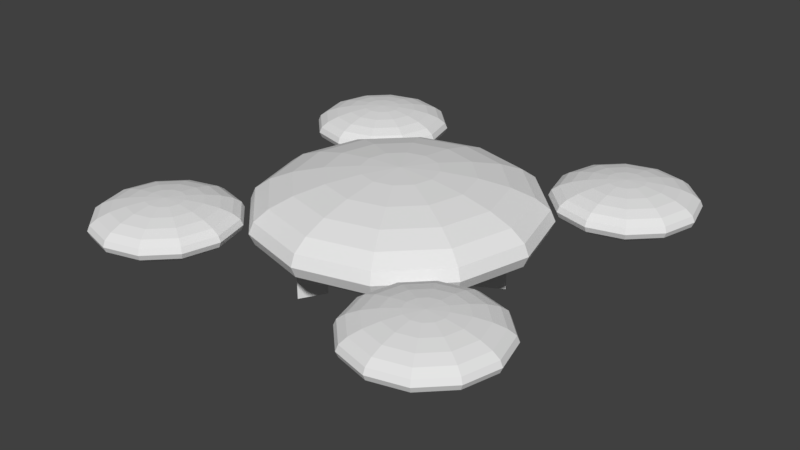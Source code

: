# Source: Drone.blend  (saved by Blender 2.79.0; exported with 4.5.12 LTS)
import bpy
from mathutils import Matrix  # noqa: F401  (used for matrix-valued properties, if any)

bpy.ops.wm.read_factory_settings(use_empty=True)
scene = bpy.context.scene
scene.name = 'Scene'

# ---- collections
col_collection_1 = bpy.data.collections.new('Collection 1'); scene.collection.children.link(col_collection_1)

# ---- world
world_world = bpy.data.worlds.new('World'); scene.world = world_world
world_world.color = (0.05088, 0.05088, 0.05088)
world_world.use_sun_shadow = False
world_world.sun_shadow_jitter_overblur = 0.0
world_world.cycles.sampling_method = 'MANUAL'

# ---- meshes
me_drone_engine = bpy.data.meshes.new('Drone_engine')
me_drone_engine.from_pydata([(1.49e-08, 0.25, 0.1304), (1.49e-08, 0.433, 0.0753), (1.49e-08, 0.483, 0.03898), (1.49e-08, 0.5, 1.564e-08), (1.49e-08, 0.483, -0.03898), (1.49e-08, 0.433, -0.0753), (1.49e-08, 0.3536, -0.1065), (1.49e-08, 0.25, -0.1304), (1.49e-08, 0.1294, -0.1455), (1.49e-08, -1.49e-08, -0.1506), (0.0647, 0.1121, 0.1455), (0.125, 0.2165, 0.1304), (0.1768, 0.3062, 0.1065), (0.2165, 0.375, 0.0753), (0.2415, 0.4183, 0.03898), (0.25, 0.433, 1.564e-08), (0.2415, 0.4183, -0.03898), (0.2165, 0.375, -0.0753), (0.1768, 0.3062, -0.1065), (0.125, 0.2165, -0.1304), (0.0647, 0.1121, -0.1455), (0.1121, 0.0647, 0.1455), (0.2165, 0.125, 0.1304), (0.3062, 0.1768, 0.1065), (0.375, 0.2165, 0.0753), (0.4183, 0.2415, 0.03898), (0.433, 0.25, 1.564e-08), (0.4183, 0.2415, -0.03898), (0.375, 0.2165, -0.0753), (0.3062, 0.1768, -0.1065), (0.2165, 0.125, -0.1304), (0.1121, 0.0647, -0.1455), (0.1294, -1.49e-08, 0.1455), (0.25, -2.98e-08, 0.1304), (0.3536, -2.98e-08, 0.1065), (0.433, -2.98e-08, 0.0753), (0.483, -4.47e-08, 0.03898), (0.5, -2.98e-08, 1.564e-08), (0.483, -1.49e-08, -0.03898), (0.433, -2.98e-08, -0.0753), (0.3536, -2.98e-08, -0.1065), (0.25, -2.98e-08, -0.1304), (0.1294, -1.49e-08, -0.1455), (0.1121, -0.0647, 0.1455), (0.2165, -0.125, 0.1304), (0.3062, -0.1768, 0.1065), (0.375, -0.2165, 0.0753), (0.4183, -0.2415, 0.03898), (0.433, -0.25, 1.564e-08), (0.4183, -0.2415, -0.03898), (0.375, -0.2165, -0.0753), (0.3062, -0.1768, -0.1065), (0.2165, -0.125, -0.1304), (0.1121, -0.0647, -0.1455), (0.0647, -0.1121, 0.1455), (0.125, -0.2165, 0.1304), (0.1768, -0.3062, 0.1065), (0.2165, -0.375, 0.0753), (0.2415, -0.4183, 0.03898), (0.25, -0.433, 1.564e-08), (0.2415, -0.4183, -0.03898), (0.2165, -0.375, -0.0753), (0.1768, -0.3062, -0.1065), (0.125, -0.2165, -0.1304), (0.0647, -0.1121, -0.1455), (2.235e-08, -0.1294, 0.1455), (0.0, -0.25, 0.1304), (-2.235e-08, -0.3536, 0.1065), (7.451e-09, -0.433, 0.0753), (-7.451e-09, -0.483, 0.03898), (-2.235e-08, -0.5, 1.564e-08), (-7.451e-09, -0.483, -0.03898), (-7.451e-09, -0.433, -0.0753), (-7.451e-09, -0.3536, -0.1065), (-1.49e-08, -0.25, -0.1304), (2.235e-08, -0.1294, -0.1455), (-0.0647, -0.1121, 0.1455), (-0.125, -0.2165, 0.1304), (-0.1768, -0.3062, 0.1065), (-0.2165, -0.375, 0.0753), (-0.2415, -0.4183, 0.03898), (-0.25, -0.433, 1.564e-08), (-0.2415, -0.4183, -0.03898), (-0.2165, -0.375, -0.0753), (-0.1768, -0.3062, -0.1065), (-0.125, -0.2165, -0.1304), (-0.0647, -0.1121, -0.1455), (-0.1121, -0.0647, 0.1455), (-0.2165, -0.125, 0.1304), (-0.3062, -0.1768, 0.1065), (-0.375, -0.2165, 0.0753), (-0.4183, -0.2415, 0.03898), (-0.433, -0.25, 1.564e-08), (-0.4183, -0.2415, -0.03898), (-0.375, -0.2165, -0.0753), (-0.3062, -0.1768, -0.1065), (-0.2165, -0.125, -0.1304), (-0.1121, -0.0647, -0.1455), (-0.1294, -1.49e-08, 0.1455), (-0.25, 1.49e-08, 0.1304), (-0.3536, 4.47e-08, 0.1065), (-0.433, 0.0, 0.0753), (-0.483, 1.49e-08, 0.03898), (-0.5, 5.96e-08, 1.564e-08), (-0.483, 1.49e-08, -0.03898), (-0.433, 1.49e-08, -0.0753), (-0.3536, -1.49e-08, -0.1065), (-0.25, 2.98e-08, -0.1304), (-0.1294, -1.49e-08, -0.1455), (-0.1121, 0.0647, 0.1455), (-0.2165, 0.125, 0.1304), (-0.3062, 0.1768, 0.1065), (-0.375, 0.2165, 0.0753), (-0.4183, 0.2415, 0.03898), (-0.433, 0.25, 1.564e-08), (-0.4183, 0.2415, -0.03898), (-0.375, 0.2165, -0.0753), (-0.3062, 0.1768, -0.1065), (-0.2165, 0.125, -0.1304), (-0.1121, 0.0647, -0.1455), (-0.0647, 0.1121, 0.1455), (-0.125, 0.2165, 0.1304), (-0.1768, 0.3062, 0.1065), (-0.2165, 0.375, 0.0753), (-0.2415, 0.4183, 0.03898), (-0.25, 0.433, 1.564e-08), (-0.2415, 0.4183, -0.03898), (-0.2165, 0.375, -0.0753), (-0.1768, 0.3062, -0.1065), (-0.125, 0.2165, -0.1304), (-0.0647, 0.1121, -0.1455), (1.49e-08, -2.086e-07, 0.1506), (3.725e-08, 0.1294, 0.1455), (8.196e-08, 0.3536, 0.1065)], [], [(6, 5, 17, 18), (3, 2, 14, 15), (133, 0, 11, 12), (7, 6, 18, 19), (4, 3, 15, 16), (1, 133, 12, 13), (8, 7, 19, 20), (132, 131, 10), (5, 4, 16, 17), (2, 1, 13, 14), (9, 8, 20), (0, 132, 10, 11), (13, 12, 23, 24), (20, 19, 30, 31), (10, 131, 21), (17, 16, 27, 28), (14, 13, 24, 25), (9, 20, 31), (11, 10, 21, 22), (18, 17, 28, 29), (15, 14, 25, 26), (12, 11, 22, 23), (19, 18, 29, 30), (16, 15, 26, 27), (26, 25, 36, 37), (23, 22, 33, 34), (30, 29, 40, 41), (27, 26, 37, 38), (24, 23, 34, 35), (31, 30, 41, 42), (21, 131, 32), (28, 27, 38, 39), (25, 24, 35, 36), (9, 31, 42), (22, 21, 32, 33), (29, 28, 39, 40), (36, 35, 46, 47), (9, 42, 53), (33, 32, 43, 44), (40, 39, 50, 51), (37, 36, 47, 48), (34, 33, 44, 45), (41, 40, 51, 52), (38, 37, 48, 49), (35, 34, 45, 46), (42, 41, 52, 53), (32, 131, 43), (39, 38, 49, 50), (49, 48, 59, 60), (46, 45, 56, 57), (53, 52, 63, 64), (43, 131, 54), (50, 49, 60, 61), (47, 46, 57, 58), (9, 53, 64), (44, 43, 54, 55), (51, 50, 61, 62), (48, 47, 58, 59), (45, 44, 55, 56), (52, 51, 62, 63), (59, 58, 69, 70), (56, 55, 66, 67), (63, 62, 73, 74), (60, 59, 70, 71), (57, 56, 67, 68), (64, 63, 74, 75), (54, 131, 65), (61, 60, 71, 72), (58, 57, 68, 69), (9, 64, 75), (55, 54, 65, 66), (62, 61, 72, 73), (72, 71, 82, 83), (69, 68, 79, 80), (9, 75, 86), (66, 65, 76, 77), (73, 72, 83, 84), (70, 69, 80, 81), (67, 66, 77, 78), (74, 73, 84, 85), (71, 70, 81, 82), (68, 67, 78, 79), (75, 74, 85, 86), (65, 131, 76), (82, 81, 92, 93), (79, 78, 89, 90), (86, 85, 96, 97), (76, 131, 87), (83, 82, 93, 94), (80, 79, 90, 91), (9, 86, 97), (77, 76, 87, 88), (84, 83, 94, 95), (81, 80, 91, 92), (78, 77, 88, 89), (85, 84, 95, 96), (95, 94, 105, 106), (92, 91, 102, 103), (89, 88, 99, 100), (96, 95, 106, 107), (93, 92, 103, 104), (90, 89, 100, 101), (97, 96, 107, 108), (87, 131, 98), (94, 93, 104, 105), (91, 90, 101, 102), (9, 97, 108), (88, 87, 98, 99), (98, 131, 109), (105, 104, 115, 116), (102, 101, 112, 113), (9, 108, 119), (99, 98, 109, 110), (106, 105, 116, 117), (103, 102, 113, 114), (100, 99, 110, 111), (107, 106, 117, 118), (104, 103, 114, 115), (101, 100, 111, 112), (108, 107, 118, 119), (118, 117, 128, 129), (115, 114, 125, 126), (112, 111, 122, 123), (119, 118, 129, 130), (109, 131, 120), (116, 115, 126, 127), (113, 112, 123, 124), (9, 119, 130), (110, 109, 120, 121), (117, 116, 127, 128), (114, 113, 124, 125), (111, 110, 121, 122), (121, 120, 132, 0), (128, 127, 5, 6), (125, 124, 2, 3), (122, 121, 0, 133), (129, 128, 6, 7), (126, 125, 3, 4), (123, 122, 133, 1), (130, 129, 7, 8), (120, 131, 132), (127, 126, 4, 5), (124, 123, 1, 2), (9, 130, 8)])
me_drone_engine.use_remesh_preserve_volume = False
me_drone_engine.use_remesh_preserve_attributes = False
me_drone_engine.use_mirror_vertex_groups = False
me_drone_engine.update()
me_drone_base = bpy.data.meshes.new('Drone_base')
me_drone_base.from_pydata([(0.0, 0.5, 0.2609), (0.0, 0.866, 0.1506), (0.0, 0.9659, 0.07796), (0.0, 1.0, 6.781e-08), (0.0, 0.9659, -0.07796), (0.0, 0.866, -0.1506), (0.0, 0.7071, -0.213), (0.0, 0.5, -0.2609), (0.0, 0.2588, -0.291), (0.0, 3.894e-07, -0.3012), (0.1294, 0.2241, 0.291), (0.25, 0.433, 0.2609), (0.3536, 0.6124, 0.213), (0.433, 0.75, 0.1506), (0.483, 0.8365, 0.07796), (0.5, 0.866, 6.781e-08), (0.483, 0.8365, -0.07796), (0.433, 0.75, -0.1506), (0.3536, 0.6124, -0.213), (0.25, 0.433, -0.2609), (0.1294, 0.2241, -0.291), (0.2241, 0.1294, 0.291), (0.433, 0.25, 0.2609), (0.6124, 0.3536, 0.213), (0.75, 0.433, 0.1506), (0.8365, 0.483, 0.07796), (0.866, 0.5, 6.781e-08), (0.8365, 0.483, -0.07796), (0.75, 0.433, -0.1506), (0.6124, 0.3536, -0.213), (0.433, 0.25, -0.2609), (0.2241, 0.1294, -0.291), (0.2588, 4.023e-07, 0.291), (0.5, 3.8e-07, 0.2609), (0.7071, 3.8e-07, 0.213), (0.866, 3.8e-07, 0.1506), (0.9659, 3.502e-07, 0.07796), (1.0, 3.8e-07, 6.781e-08), (0.9659, 4.098e-07, -0.07796), (0.866, 3.8e-07, -0.1506), (0.7071, 3.8e-07, -0.213), (0.5, 3.651e-07, -0.2609), (0.2588, 3.874e-07, -0.291), (0.2241, -0.1294, 0.291), (0.433, -0.25, 0.2609), (0.6124, -0.3536, 0.213), (0.75, -0.433, 0.1506), (0.8365, -0.483, 0.07796), (0.866, -0.5, 6.781e-08), (0.8365, -0.483, -0.07796), (0.75, -0.433, -0.1506), (0.6124, -0.3536, -0.213), (0.433, -0.25, -0.2609), (0.2241, -0.1294, -0.291), (0.1294, -0.2241, 0.291), (0.25, -0.433, 0.2609), (0.3536, -0.6124, 0.213), (0.433, -0.75, 0.1506), (0.483, -0.8365, 0.07796), (0.5, -0.866, 6.781e-08), (0.483, -0.8365, -0.07796), (0.433, -0.75, -0.1506), (0.3536, -0.6124, -0.213), (0.25, -0.433, -0.2609), (0.1294, -0.2241, -0.291), (6.458e-09, -0.2588, 0.291), (-3.079e-08, -0.5, 0.2609), (-7.55e-08, -0.7071, 0.213), (-1.589e-08, -0.866, 0.1506), (-4.57e-08, -0.9659, 0.07796), (-7.55e-08, -1.0, 6.781e-08), (-4.57e-08, -0.9659, -0.07796), (-4.57e-08, -0.866, -0.1506), (-4.57e-08, -0.7071, -0.213), (-6.06e-08, -0.5, -0.2609), (6.458e-09, -0.2588, -0.291), (-0.1294, -0.2241, 0.291), (-0.25, -0.433, 0.2609), (-0.3536, -0.6124, 0.213), (-0.433, -0.75, 0.1506), (-0.483, -0.8365, 0.07796), (-0.5, -0.866, 6.781e-08), (-0.483, -0.8365, -0.07796), (-0.433, -0.75, -0.1506), (-0.3536, -0.6124, -0.213), (-0.25, -0.433, -0.2609), (-0.1294, -0.2241, -0.291), (-0.2241, -0.1294, 0.291), (-0.433, -0.25, 0.2609), (-0.6124, -0.3536, 0.213), (-0.75, -0.433, 0.1506), (-0.8365, -0.483, 0.07796), (-0.866, -0.5, 6.781e-08), (-0.8365, -0.483, -0.07796), (-0.75, -0.433, -0.1506), (-0.6124, -0.3536, -0.213), (-0.433, -0.25, -0.2609), (-0.2241, -0.1294, -0.291), (-0.2588, 4.098e-07, 0.291), (-0.5, 4.545e-07, 0.2609), (-0.7071, 5.29e-07, 0.213), (-0.866, 4.396e-07, 0.1506), (-0.9659, 4.694e-07, 0.07796), (-1.0, 5.588e-07, 6.781e-08), (-0.9659, 4.694e-07, -0.07796), (-0.866, 4.694e-07, -0.1506), (-0.7071, 4.098e-07, -0.213), (-0.5, 4.992e-07, -0.2609), (-0.2588, 4.023e-07, -0.291), (-0.2241, 0.1294, 0.291), (-0.433, 0.25, 0.2609), (-0.6124, 0.3536, 0.213), (-0.75, 0.433, 0.1506), (-0.8365, 0.483, 0.07796), (-0.866, 0.5, 6.781e-08), (-0.8365, 0.483, -0.07796), (-0.75, 0.433, -0.1506), (-0.6124, 0.3536, -0.213), (-0.433, 0.25, -0.2609), (-0.2241, 0.1294, -0.291), (-0.1294, 0.2241, 0.291), (-0.25, 0.433, 0.2609), (-0.3536, 0.6124, 0.213), (-0.433, 0.75, 0.1506), (-0.483, 0.8365, 0.07796), (-0.5, 0.866, 6.781e-08), (-0.483, 0.8365, -0.07796), (-0.433, 0.75, -0.1506), (-0.3536, 0.6124, -0.213), (-0.25, 0.433, -0.2609), (-0.1294, 0.2241, -0.291), (-8.527e-14, 8.527e-14, 0.3012), (3.626e-08, 0.2588, 0.291), (1.331e-07, 0.7071, 0.213), (0.3536, 0.6124, -0.5271), (0.25, 0.433, -0.5271), (0.6124, 0.3536, -0.5271), (0.433, 0.25, -0.5271), (0.6124, -0.3536, -0.5271), (0.433, -0.25, -0.5271), (0.3536, -0.6124, -0.5271), (0.25, -0.433, -0.5271), (-0.3536, -0.6124, -0.5271), (-0.25, -0.433, -0.5271), (-0.6124, -0.3536, -0.5271), (-0.433, -0.25, -0.5271), (-0.6124, 0.3536, -0.5271), (-0.433, 0.25, -0.5271), (-0.3536, 0.6124, -0.5271), (-0.25, 0.433, -0.5271)], [], [(6, 5, 17, 18), (3, 2, 14, 15), (133, 0, 11, 12), (7, 6, 18, 19), (4, 3, 15, 16), (1, 133, 12, 13), (8, 7, 19, 20), (132, 131, 10), (5, 4, 16, 17), (2, 1, 13, 14), (9, 8, 20), (0, 132, 10, 11), (13, 12, 23, 24), (20, 19, 30, 31), (10, 131, 21), (17, 16, 27, 28), (14, 13, 24, 25), (9, 20, 31), (11, 10, 21, 22), (18, 17, 28, 29), (15, 14, 25, 26), (12, 11, 22, 23), (95, 96, 145, 144), (16, 15, 26, 27), (26, 25, 36, 37), (23, 22, 33, 34), (30, 29, 40, 41), (27, 26, 37, 38), (24, 23, 34, 35), (31, 30, 41, 42), (21, 131, 32), (28, 27, 38, 39), (25, 24, 35, 36), (9, 31, 42), (22, 21, 32, 33), (29, 28, 39, 40), (36, 35, 46, 47), (9, 42, 53), (33, 32, 43, 44), (40, 39, 50, 51), (37, 36, 47, 48), (34, 33, 44, 45), (41, 40, 51, 52), (38, 37, 48, 49), (35, 34, 45, 46), (42, 41, 52, 53), (32, 131, 43), (39, 38, 49, 50), (49, 48, 59, 60), (46, 45, 56, 57), (53, 52, 63, 64), (43, 131, 54), (50, 49, 60, 61), (47, 46, 57, 58), (9, 53, 64), (44, 43, 54, 55), (51, 50, 61, 62), (48, 47, 58, 59), (45, 44, 55, 56), (29, 30, 137, 136), (59, 58, 69, 70), (56, 55, 66, 67), (63, 62, 73, 74), (60, 59, 70, 71), (57, 56, 67, 68), (64, 63, 74, 75), (54, 131, 65), (61, 60, 71, 72), (58, 57, 68, 69), (9, 64, 75), (55, 54, 65, 66), (62, 61, 72, 73), (72, 71, 82, 83), (69, 68, 79, 80), (9, 75, 86), (66, 65, 76, 77), (73, 72, 83, 84), (70, 69, 80, 81), (67, 66, 77, 78), (74, 73, 84, 85), (71, 70, 81, 82), (68, 67, 78, 79), (75, 74, 85, 86), (65, 131, 76), (82, 81, 92, 93), (79, 78, 89, 90), (86, 85, 96, 97), (76, 131, 87), (83, 82, 93, 94), (80, 79, 90, 91), (9, 86, 97), (77, 76, 87, 88), (84, 83, 94, 95), (81, 80, 91, 92), (78, 77, 88, 89), (96, 85, 143, 145), (95, 94, 105, 106), (92, 91, 102, 103), (89, 88, 99, 100), (96, 95, 106, 107), (93, 92, 103, 104), (90, 89, 100, 101), (97, 96, 107, 108), (87, 131, 98), (94, 93, 104, 105), (91, 90, 101, 102), (9, 97, 108), (88, 87, 98, 99), (98, 131, 109), (105, 104, 115, 116), (102, 101, 112, 113), (9, 108, 119), (99, 98, 109, 110), (106, 105, 116, 117), (103, 102, 113, 114), (100, 99, 110, 111), (107, 106, 117, 118), (104, 103, 114, 115), (101, 100, 111, 112), (108, 107, 118, 119), (117, 128, 148, 146), (115, 114, 125, 126), (112, 111, 122, 123), (119, 118, 129, 130), (109, 131, 120), (116, 115, 126, 127), (113, 112, 123, 124), (9, 119, 130), (110, 109, 120, 121), (117, 116, 127, 128), (114, 113, 124, 125), (111, 110, 121, 122), (121, 120, 132, 0), (128, 127, 5, 6), (125, 124, 2, 3), (122, 121, 0, 133), (129, 128, 6, 7), (126, 125, 3, 4), (123, 122, 133, 1), (130, 129, 7, 8), (120, 131, 132), (127, 126, 4, 5), (124, 123, 1, 2), (9, 130, 8), (135, 134, 136, 137), (139, 138, 140, 141), (143, 142, 144, 145), (147, 146, 148, 149), (51, 62, 140, 138), (85, 84, 142, 143), (19, 18, 134, 135), (63, 52, 139, 141), (18, 29, 136, 134), (62, 63, 141, 140), (128, 129, 149, 148), (84, 95, 144, 142), (30, 19, 135, 137), (52, 51, 138, 139), (118, 117, 146, 147), (129, 118, 147, 149)])
me_drone_base.use_remesh_preserve_volume = False
me_drone_base.use_remesh_preserve_attributes = False
me_drone_base.use_mirror_vertex_groups = False
me_drone_base.update()

# ---- objects
ob_drone_engine_003 = bpy.data.objects.new('Drone_engine.003', me_drone_engine)
ob_drone_engine_002 = bpy.data.objects.new('Drone_engine.002', me_drone_engine)
ob_drone_engine_001 = bpy.data.objects.new('Drone_engine.001', me_drone_engine)
ob_drone_engine = bpy.data.objects.new('Drone_engine', me_drone_engine)
ob_drone_base = bpy.data.objects.new('Drone_base', me_drone_base)

# ---- transforms, parenting, visibility, modifiers, constraints
ob_drone_engine_003.location = (-1.05, -1.05, 5.029e-08)
ob_drone_engine_003.lineart.crease_threshold = 0.0
ob_drone_engine_002.location = (-1.05, 1.05, 0.0)
ob_drone_engine_002.lineart.crease_threshold = 0.0
ob_drone_engine_001.location = (1.05, 1.05, 0.0)
ob_drone_engine_001.lineart.crease_threshold = 0.0
ob_drone_engine.location = (1.05, -1.05, 0.0)
ob_drone_engine.lineart.crease_threshold = 0.0
ob_drone_base.location = (0.0, 0.0, 0.0)
ob_drone_base.lineart.crease_threshold = 0.0

# ---- collection membership
col_collection_1.objects.link(ob_drone_engine_003)
col_collection_1.objects.link(ob_drone_engine_002)
col_collection_1.objects.link(ob_drone_engine_001)
col_collection_1.objects.link(ob_drone_engine)
col_collection_1.objects.link(ob_drone_base)

# ---- scene / render settings (as saved in the file)
scene.frame_start = 0; scene.frame_end = 60; scene.frame_set(0)
scene.render.engine = 'CYCLES'
scene.render.resolution_percentage = 50
scene.render.dither_intensity = 0.0
scene.cycles.samples = 50
scene.cycles.sampling_pattern = 'TABULATED_SOBOL'
scene.cycles.use_adaptive_sampling = False
scene.cycles.use_light_tree = False
scene.cycles.caustics_reflective = False
scene.cycles.caustics_refractive = False
scene.cycles.blur_glossy = 0.0
scene.cycles.max_bounces = 4
scene.cycles.diffuse_bounces = 2
scene.cycles.glossy_bounces = 2
scene.cycles.transmission_bounces = 4
scene.cycles.transparent_max_bounces = 4
scene.cycles.sample_clamp_indirect = 0.0
scene.view_settings.view_transform = 'Standard'
bpy.context.view_layer.update()

# ---- added for rendering (the .blend has no active camera and no usable light): camera, sun
cam_auto = bpy.data.cameras.new('AutoCamera')
cam_auto.lens = 50.0
cam_auto.sensor_width = 36.0
cam_auto.clip_end = 1000.0
ob_auto_camera = bpy.data.objects.new('AutoCamera', cam_auto)
scene.collection.objects.link(ob_auto_camera)
ob_auto_camera.location = (4.12801, -4.95361, 3.18946)
ob_auto_camera.rotation_euler = (1.09748, -7.21219e-08, 0.694738)
scene.camera = ob_auto_camera
light_auto_sun = bpy.data.lights.new('AutoSun', 'SUN')
light_auto_sun.energy = 3.0
light_auto_sun.angle = 0.0523599
ob_auto_sun = bpy.data.objects.new('AutoSun', light_auto_sun)
scene.collection.objects.link(ob_auto_sun)
ob_auto_sun.rotation_euler = (0.872665, 0.174533, 0.523599)
bpy.context.view_layer.update()
